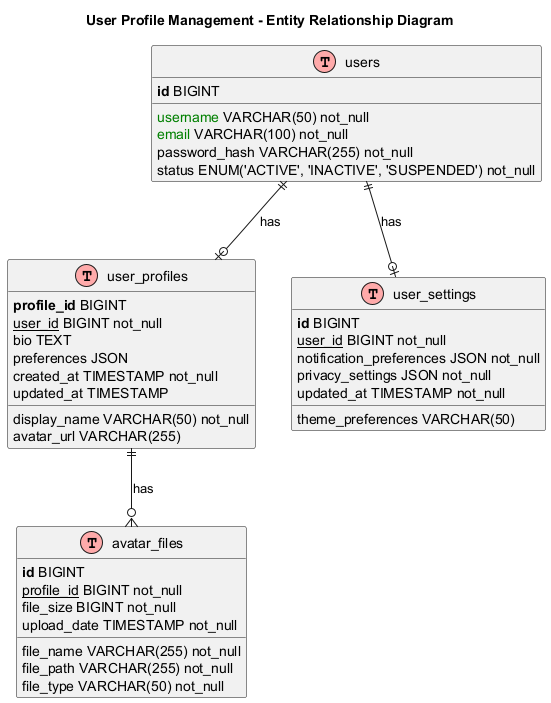

The diagram above was rendered by PlantUML. Its source (embedded in the PNG):
@startuml
!define table(x) class x << (T,#FFAAAA) >>
!define primary_key(x) <b>x</b>
!define foreign_key(x) <u>x</u>
!define unique(x) <color:green>x</color>
!define not_null(x) <color:blue>x</color>

title User Profile Management - Entity Relationship Diagram

table(users) {
    primary_key(id) BIGINT
    unique(username) VARCHAR(50) not_null
    unique(email) VARCHAR(100) not_null
    password_hash VARCHAR(255) not_null
    status ENUM('ACTIVE', 'INACTIVE', 'SUSPENDED') not_null
}

table(user_profiles) {
    primary_key(profile_id) BIGINT
    foreign_key(user_id) BIGINT not_null
    display_name VARCHAR(50) not_null
    avatar_url VARCHAR(255)
    bio TEXT
    preferences JSON
    created_at TIMESTAMP not_null
    updated_at TIMESTAMP
}

table(avatar_files) {
    primary_key(id) BIGINT
    foreign_key(profile_id) BIGINT not_null
    file_name VARCHAR(255) not_null
    file_path VARCHAR(255) not_null
    file_size BIGINT not_null
    file_type VARCHAR(50) not_null
    upload_date TIMESTAMP not_null
}

table(user_settings) {
    primary_key(id) BIGINT
    foreign_key(user_id) BIGINT not_null
    notification_preferences JSON not_null
    privacy_settings JSON not_null
    theme_preferences VARCHAR(50)
    updated_at TIMESTAMP not_null
}

users ||--o| user_profiles : "has"
user_profiles ||--o{ avatar_files : "has"
users ||--o| user_settings : "has"

@enduml